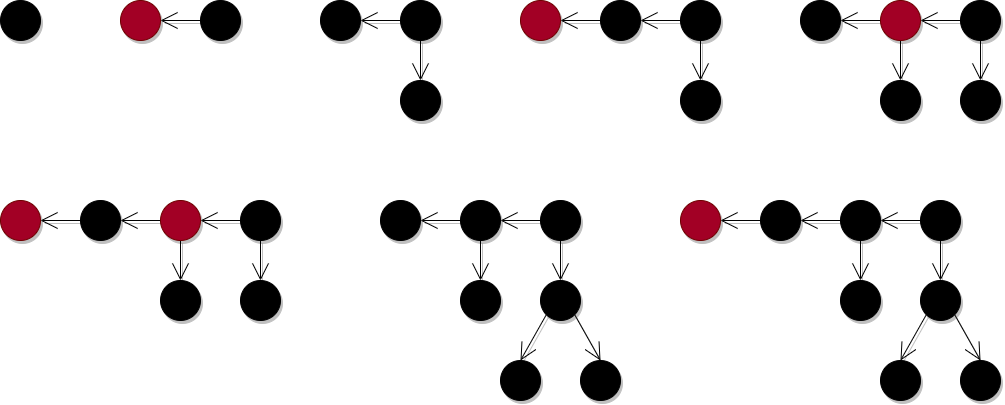

The diagram above was exported from draw.io. Its source (the exported page's mxGraphModel, read from the mxfile embedded in the PNG):
<mxGraphModel dx="1545" dy="2450" grid="1" gridSize="10" guides="1" tooltips="1" connect="1" arrows="1" fold="1" page="1" pageScale="1" pageWidth="850" pageHeight="1100" math="0" shadow="0">
  <root>
    <mxCell id="0" />
    <mxCell id="1" parent="0" />
    <mxCell id="15" value="" style="ellipse;whiteSpace=wrap;html=1;aspect=fixed;fillColor=#000000;shadow=1;" vertex="1" parent="1">
      <mxGeometry x="40" y="40" width="40" height="40" as="geometry" />
    </mxCell>
    <mxCell id="18" style="edgeStyle=none;html=1;exitX=0;exitY=0.5;exitDx=0;exitDy=0;entryX=1;entryY=0.5;entryDx=0;entryDy=0;endArrow=open;endFill=0;endSize=15;shadow=1;" edge="1" parent="1" source="16" target="17">
      <mxGeometry relative="1" as="geometry" />
    </mxCell>
    <mxCell id="16" value="" style="ellipse;whiteSpace=wrap;html=1;aspect=fixed;fillColor=#000000;shadow=1;" vertex="1" parent="1">
      <mxGeometry x="240" y="40" width="40" height="40" as="geometry" />
    </mxCell>
    <mxCell id="17" value="" style="ellipse;whiteSpace=wrap;html=1;aspect=fixed;fillColor=#a20025;strokeColor=#6F0000;fontColor=#ffffff;shadow=1;" vertex="1" parent="1">
      <mxGeometry x="160" y="40" width="40" height="40" as="geometry" />
    </mxCell>
    <mxCell id="22" style="edgeStyle=none;html=1;exitX=0;exitY=0.5;exitDx=0;exitDy=0;endArrow=open;endFill=0;endSize=15;shadow=1;" edge="1" parent="1" source="19" target="20">
      <mxGeometry relative="1" as="geometry" />
    </mxCell>
    <mxCell id="23" style="edgeStyle=none;html=1;exitX=0.5;exitY=1;exitDx=0;exitDy=0;entryX=0.5;entryY=0;entryDx=0;entryDy=0;endArrow=open;endFill=0;endSize=15;shadow=1;" edge="1" parent="1" source="19" target="21">
      <mxGeometry relative="1" as="geometry" />
    </mxCell>
    <mxCell id="19" value="" style="ellipse;whiteSpace=wrap;html=1;aspect=fixed;fillColor=#000000;shadow=1;" vertex="1" parent="1">
      <mxGeometry x="440" y="40" width="40" height="40" as="geometry" />
    </mxCell>
    <mxCell id="20" value="" style="ellipse;whiteSpace=wrap;html=1;aspect=fixed;fillColor=#000000;shadow=1;" vertex="1" parent="1">
      <mxGeometry x="360" y="40" width="40" height="40" as="geometry" />
    </mxCell>
    <mxCell id="21" value="" style="ellipse;whiteSpace=wrap;html=1;aspect=fixed;fillColor=#000000;shadow=1;" vertex="1" parent="1">
      <mxGeometry x="440" y="120" width="40" height="40" as="geometry" />
    </mxCell>
    <mxCell id="24" style="edgeStyle=none;html=1;exitX=0;exitY=0.5;exitDx=0;exitDy=0;endArrow=open;endFill=0;endSize=15;shadow=1;" edge="1" parent="1" source="26" target="27">
      <mxGeometry relative="1" as="geometry" />
    </mxCell>
    <mxCell id="25" style="edgeStyle=none;html=1;exitX=0.5;exitY=1;exitDx=0;exitDy=0;entryX=0.5;entryY=0;entryDx=0;entryDy=0;endArrow=open;endFill=0;endSize=15;shadow=1;" edge="1" parent="1" source="26" target="28">
      <mxGeometry relative="1" as="geometry" />
    </mxCell>
    <mxCell id="26" value="" style="ellipse;whiteSpace=wrap;html=1;aspect=fixed;fillColor=#000000;shadow=1;" vertex="1" parent="1">
      <mxGeometry x="720" y="40" width="40" height="40" as="geometry" />
    </mxCell>
    <mxCell id="30" style="edgeStyle=none;html=1;exitX=0;exitY=0.5;exitDx=0;exitDy=0;entryX=1;entryY=0.5;entryDx=0;entryDy=0;endArrow=open;endFill=0;endSize=15;shadow=1;" edge="1" parent="1" source="27" target="29">
      <mxGeometry relative="1" as="geometry" />
    </mxCell>
    <mxCell id="27" value="" style="ellipse;whiteSpace=wrap;html=1;aspect=fixed;fillColor=#000000;shadow=1;" vertex="1" parent="1">
      <mxGeometry x="640" y="40" width="40" height="40" as="geometry" />
    </mxCell>
    <mxCell id="28" value="" style="ellipse;whiteSpace=wrap;html=1;aspect=fixed;fillColor=#000000;shadow=1;" vertex="1" parent="1">
      <mxGeometry x="720" y="120" width="40" height="40" as="geometry" />
    </mxCell>
    <mxCell id="29" value="" style="ellipse;whiteSpace=wrap;html=1;aspect=fixed;fillColor=#a20025;strokeColor=#6F0000;fontColor=#ffffff;shadow=1;" vertex="1" parent="1">
      <mxGeometry x="560" y="40" width="40" height="40" as="geometry" />
    </mxCell>
    <mxCell id="38" style="edgeStyle=none;html=1;exitX=0.5;exitY=1;exitDx=0;exitDy=0;entryX=0.5;entryY=0;entryDx=0;entryDy=0;endArrow=open;endFill=0;endSize=15;shadow=1;" edge="1" parent="1" source="31" target="33">
      <mxGeometry relative="1" as="geometry" />
    </mxCell>
    <mxCell id="39" style="edgeStyle=none;html=1;exitX=0;exitY=0.5;exitDx=0;exitDy=0;endArrow=open;endFill=0;endSize=15;entryX=1;entryY=0.5;entryDx=0;entryDy=0;shadow=1;" edge="1" parent="1" source="31" target="32">
      <mxGeometry relative="1" as="geometry" />
    </mxCell>
    <mxCell id="31" value="" style="ellipse;whiteSpace=wrap;html=1;aspect=fixed;fillColor=#a20025;strokeColor=#6F0000;fontColor=#ffffff;shadow=1;" vertex="1" parent="1">
      <mxGeometry x="920" y="40" width="40" height="40" as="geometry" />
    </mxCell>
    <mxCell id="32" value="" style="ellipse;whiteSpace=wrap;html=1;aspect=fixed;fillColor=#000000;shadow=1;" vertex="1" parent="1">
      <mxGeometry x="840" y="40" width="40" height="40" as="geometry" />
    </mxCell>
    <mxCell id="33" value="" style="ellipse;whiteSpace=wrap;html=1;aspect=fixed;fillColor=#000000;shadow=1;" vertex="1" parent="1">
      <mxGeometry x="920" y="120" width="40" height="40" as="geometry" />
    </mxCell>
    <mxCell id="34" value="" style="ellipse;whiteSpace=wrap;html=1;aspect=fixed;fillColor=#000000;shadow=1;" vertex="1" parent="1">
      <mxGeometry x="1000" y="120" width="40" height="40" as="geometry" />
    </mxCell>
    <mxCell id="36" style="edgeStyle=none;html=1;exitX=0.5;exitY=1;exitDx=0;exitDy=0;entryX=0.5;entryY=0;entryDx=0;entryDy=0;endArrow=open;endFill=0;endSize=15;shadow=1;" edge="1" parent="1" source="35" target="34">
      <mxGeometry relative="1" as="geometry" />
    </mxCell>
    <mxCell id="37" style="edgeStyle=none;html=1;exitX=0;exitY=0.5;exitDx=0;exitDy=0;entryX=1;entryY=0.5;entryDx=0;entryDy=0;endArrow=open;endFill=0;endSize=15;shadow=1;" edge="1" parent="1" source="35" target="31">
      <mxGeometry relative="1" as="geometry" />
    </mxCell>
    <mxCell id="35" value="" style="ellipse;whiteSpace=wrap;html=1;aspect=fixed;fillColor=#000000;shadow=1;" vertex="1" parent="1">
      <mxGeometry x="1000" y="40" width="40" height="40" as="geometry" />
    </mxCell>
    <mxCell id="40" style="edgeStyle=none;html=1;exitX=0.5;exitY=1;exitDx=0;exitDy=0;entryX=0.5;entryY=0;entryDx=0;entryDy=0;endArrow=open;endFill=0;endSize=15;shadow=1;" edge="1" parent="1" source="42" target="44">
      <mxGeometry relative="1" as="geometry" />
    </mxCell>
    <mxCell id="41" style="edgeStyle=none;html=1;exitX=0;exitY=0.5;exitDx=0;exitDy=0;endArrow=open;endFill=0;endSize=15;entryX=1;entryY=0.5;entryDx=0;entryDy=0;shadow=1;" edge="1" parent="1" source="42" target="43">
      <mxGeometry relative="1" as="geometry" />
    </mxCell>
    <mxCell id="42" value="" style="ellipse;whiteSpace=wrap;html=1;aspect=fixed;fillColor=#a20025;strokeColor=#6F0000;fontColor=#ffffff;shadow=1;" vertex="1" parent="1">
      <mxGeometry x="200" y="240" width="40" height="40" as="geometry" />
    </mxCell>
    <mxCell id="50" style="edgeStyle=none;html=1;exitX=0;exitY=0.5;exitDx=0;exitDy=0;entryX=1;entryY=0.5;entryDx=0;entryDy=0;endArrow=open;endFill=0;endSize=15;shadow=1;" edge="1" parent="1" source="43" target="49">
      <mxGeometry relative="1" as="geometry" />
    </mxCell>
    <mxCell id="43" value="" style="ellipse;whiteSpace=wrap;html=1;aspect=fixed;fillColor=#000000;shadow=1;" vertex="1" parent="1">
      <mxGeometry x="120" y="240" width="40" height="40" as="geometry" />
    </mxCell>
    <mxCell id="44" value="" style="ellipse;whiteSpace=wrap;html=1;aspect=fixed;fillColor=#000000;shadow=1;" vertex="1" parent="1">
      <mxGeometry x="200" y="320" width="40" height="40" as="geometry" />
    </mxCell>
    <mxCell id="45" value="" style="ellipse;whiteSpace=wrap;html=1;aspect=fixed;fillColor=#000000;shadow=1;" vertex="1" parent="1">
      <mxGeometry x="280" y="320" width="40" height="40" as="geometry" />
    </mxCell>
    <mxCell id="46" style="edgeStyle=none;html=1;exitX=0.5;exitY=1;exitDx=0;exitDy=0;entryX=0.5;entryY=0;entryDx=0;entryDy=0;endArrow=open;endFill=0;endSize=15;shadow=1;" edge="1" parent="1" source="48" target="45">
      <mxGeometry relative="1" as="geometry" />
    </mxCell>
    <mxCell id="47" style="edgeStyle=none;html=1;exitX=0;exitY=0.5;exitDx=0;exitDy=0;entryX=1;entryY=0.5;entryDx=0;entryDy=0;endArrow=open;endFill=0;endSize=15;shadow=1;" edge="1" parent="1" source="48" target="42">
      <mxGeometry relative="1" as="geometry" />
    </mxCell>
    <mxCell id="48" value="" style="ellipse;whiteSpace=wrap;html=1;aspect=fixed;fillColor=#000000;shadow=1;" vertex="1" parent="1">
      <mxGeometry x="280" y="240" width="40" height="40" as="geometry" />
    </mxCell>
    <mxCell id="49" value="" style="ellipse;whiteSpace=wrap;html=1;aspect=fixed;fillColor=#a20025;strokeColor=#6F0000;fontColor=#ffffff;shadow=1;" vertex="1" parent="1">
      <mxGeometry x="40" y="240" width="40" height="40" as="geometry" />
    </mxCell>
    <mxCell id="51" style="edgeStyle=none;html=1;exitX=0.5;exitY=1;exitDx=0;exitDy=0;entryX=0.5;entryY=0;entryDx=0;entryDy=0;endArrow=open;endFill=0;endSize=15;shadow=1;" edge="1" parent="1" target="56">
      <mxGeometry relative="1" as="geometry">
        <mxPoint x="519.9999999999999" y="280" as="sourcePoint" />
      </mxGeometry>
    </mxCell>
    <mxCell id="52" style="edgeStyle=none;html=1;endArrow=open;endFill=0;endSize=15;entryX=1;entryY=0.5;entryDx=0;entryDy=0;exitX=0;exitY=0.5;exitDx=0;exitDy=0;shadow=1;" edge="1" parent="1" source="62" target="55">
      <mxGeometry relative="1" as="geometry">
        <mxPoint x="490" y="280" as="sourcePoint" />
      </mxGeometry>
    </mxCell>
    <mxCell id="55" value="" style="ellipse;whiteSpace=wrap;html=1;aspect=fixed;fillColor=#000000;shadow=1;" vertex="1" parent="1">
      <mxGeometry x="420" y="240" width="40" height="40" as="geometry" />
    </mxCell>
    <mxCell id="56" value="" style="ellipse;whiteSpace=wrap;html=1;aspect=fixed;fillColor=#000000;shadow=1;" vertex="1" parent="1">
      <mxGeometry x="500" y="320" width="40" height="40" as="geometry" />
    </mxCell>
    <mxCell id="66" style="edgeStyle=none;html=1;exitX=0;exitY=1;exitDx=0;exitDy=0;entryX=0.5;entryY=0;entryDx=0;entryDy=0;endArrow=open;endFill=0;endSize=15;shadow=1;" edge="1" parent="1" source="57" target="64">
      <mxGeometry relative="1" as="geometry" />
    </mxCell>
    <mxCell id="67" style="edgeStyle=none;html=1;exitX=1;exitY=1;exitDx=0;exitDy=0;entryX=0.5;entryY=0;entryDx=0;entryDy=0;endArrow=open;endFill=0;endSize=15;shadow=1;" edge="1" parent="1" source="57" target="65">
      <mxGeometry relative="1" as="geometry" />
    </mxCell>
    <mxCell id="57" value="" style="ellipse;whiteSpace=wrap;html=1;aspect=fixed;fillColor=#000000;shadow=1;" vertex="1" parent="1">
      <mxGeometry x="580" y="320" width="40" height="40" as="geometry" />
    </mxCell>
    <mxCell id="58" style="edgeStyle=none;html=1;exitX=0.5;exitY=1;exitDx=0;exitDy=0;entryX=0.5;entryY=0;entryDx=0;entryDy=0;endArrow=open;endFill=0;endSize=15;shadow=1;" edge="1" parent="1" source="60" target="57">
      <mxGeometry relative="1" as="geometry" />
    </mxCell>
    <mxCell id="59" style="edgeStyle=none;html=1;exitX=0;exitY=0.5;exitDx=0;exitDy=0;endArrow=open;endFill=0;endSize=15;entryX=1;entryY=0.5;entryDx=0;entryDy=0;shadow=1;" edge="1" parent="1" source="60" target="62">
      <mxGeometry relative="1" as="geometry">
        <mxPoint x="550" y="290" as="targetPoint" />
      </mxGeometry>
    </mxCell>
    <mxCell id="60" value="" style="ellipse;whiteSpace=wrap;html=1;aspect=fixed;fillColor=#000000;shadow=1;" vertex="1" parent="1">
      <mxGeometry x="580" y="240" width="40" height="40" as="geometry" />
    </mxCell>
    <mxCell id="62" value="" style="ellipse;whiteSpace=wrap;html=1;aspect=fixed;fillColor=#000000;shadow=1;" vertex="1" parent="1">
      <mxGeometry x="500" y="240" width="40" height="40" as="geometry" />
    </mxCell>
    <mxCell id="64" value="" style="ellipse;whiteSpace=wrap;html=1;aspect=fixed;fillColor=#000000;shadow=1;" vertex="1" parent="1">
      <mxGeometry x="540" y="400" width="40" height="40" as="geometry" />
    </mxCell>
    <mxCell id="65" value="" style="ellipse;whiteSpace=wrap;html=1;aspect=fixed;fillColor=#000000;shadow=1;" vertex="1" parent="1">
      <mxGeometry x="620" y="400" width="40" height="40" as="geometry" />
    </mxCell>
    <mxCell id="68" style="edgeStyle=none;html=1;exitX=0.5;exitY=1;exitDx=0;exitDy=0;entryX=0.5;entryY=0;entryDx=0;entryDy=0;endArrow=open;endFill=0;endSize=15;shadow=1;" edge="1" parent="1" target="71">
      <mxGeometry relative="1" as="geometry">
        <mxPoint x="900" y="280" as="sourcePoint" />
      </mxGeometry>
    </mxCell>
    <mxCell id="69" style="edgeStyle=none;html=1;endArrow=open;endFill=0;endSize=15;entryX=1;entryY=0.5;entryDx=0;entryDy=0;exitX=0;exitY=0.5;exitDx=0;exitDy=0;shadow=1;" edge="1" parent="1" source="78" target="70">
      <mxGeometry relative="1" as="geometry">
        <mxPoint x="870" y="280" as="sourcePoint" />
      </mxGeometry>
    </mxCell>
    <mxCell id="82" style="edgeStyle=none;html=1;exitX=0;exitY=0.5;exitDx=0;exitDy=0;entryX=1;entryY=0.5;entryDx=0;entryDy=0;endArrow=open;endFill=0;endSize=15;shadow=1;" edge="1" parent="1" source="70" target="81">
      <mxGeometry relative="1" as="geometry" />
    </mxCell>
    <mxCell id="70" value="" style="ellipse;whiteSpace=wrap;html=1;aspect=fixed;fillColor=#000000;shadow=1;" vertex="1" parent="1">
      <mxGeometry x="800" y="240" width="40" height="40" as="geometry" />
    </mxCell>
    <mxCell id="71" value="" style="ellipse;whiteSpace=wrap;html=1;aspect=fixed;fillColor=#000000;shadow=1;" vertex="1" parent="1">
      <mxGeometry x="880" y="320" width="40" height="40" as="geometry" />
    </mxCell>
    <mxCell id="72" style="edgeStyle=none;html=1;exitX=0;exitY=1;exitDx=0;exitDy=0;entryX=0.5;entryY=0;entryDx=0;entryDy=0;endArrow=open;endFill=0;endSize=15;shadow=1;" edge="1" parent="1" source="74" target="79">
      <mxGeometry relative="1" as="geometry" />
    </mxCell>
    <mxCell id="73" style="edgeStyle=none;html=1;exitX=1;exitY=1;exitDx=0;exitDy=0;entryX=0.5;entryY=0;entryDx=0;entryDy=0;endArrow=open;endFill=0;endSize=15;shadow=1;" edge="1" parent="1" source="74" target="80">
      <mxGeometry relative="1" as="geometry" />
    </mxCell>
    <mxCell id="74" value="" style="ellipse;whiteSpace=wrap;html=1;aspect=fixed;fillColor=#000000;shadow=1;" vertex="1" parent="1">
      <mxGeometry x="960" y="320" width="40" height="40" as="geometry" />
    </mxCell>
    <mxCell id="75" style="edgeStyle=none;html=1;exitX=0.5;exitY=1;exitDx=0;exitDy=0;entryX=0.5;entryY=0;entryDx=0;entryDy=0;endArrow=open;endFill=0;endSize=15;shadow=1;" edge="1" parent="1" source="77" target="74">
      <mxGeometry relative="1" as="geometry" />
    </mxCell>
    <mxCell id="76" style="edgeStyle=none;html=1;exitX=0;exitY=0.5;exitDx=0;exitDy=0;endArrow=open;endFill=0;endSize=15;entryX=1;entryY=0.5;entryDx=0;entryDy=0;shadow=1;" edge="1" parent="1" source="77" target="78">
      <mxGeometry relative="1" as="geometry">
        <mxPoint x="930" y="290" as="targetPoint" />
      </mxGeometry>
    </mxCell>
    <mxCell id="77" value="" style="ellipse;whiteSpace=wrap;html=1;aspect=fixed;fillColor=#000000;shadow=1;" vertex="1" parent="1">
      <mxGeometry x="960" y="240" width="40" height="40" as="geometry" />
    </mxCell>
    <mxCell id="78" value="" style="ellipse;whiteSpace=wrap;html=1;aspect=fixed;fillColor=#000000;shadow=1;" vertex="1" parent="1">
      <mxGeometry x="880" y="240" width="40" height="40" as="geometry" />
    </mxCell>
    <mxCell id="79" value="" style="ellipse;whiteSpace=wrap;html=1;aspect=fixed;fillColor=#000000;shadow=1;" vertex="1" parent="1">
      <mxGeometry x="920" y="400" width="40" height="40" as="geometry" />
    </mxCell>
    <mxCell id="80" value="" style="ellipse;whiteSpace=wrap;html=1;aspect=fixed;fillColor=#000000;shadow=1;" vertex="1" parent="1">
      <mxGeometry x="1000" y="400" width="40" height="40" as="geometry" />
    </mxCell>
    <mxCell id="81" value="" style="ellipse;whiteSpace=wrap;html=1;aspect=fixed;fillColor=#a20025;strokeColor=#6F0000;fontColor=#ffffff;shadow=1;" vertex="1" parent="1">
      <mxGeometry x="720" y="240" width="40" height="40" as="geometry" />
    </mxCell>
  </root>
</mxGraphModel>